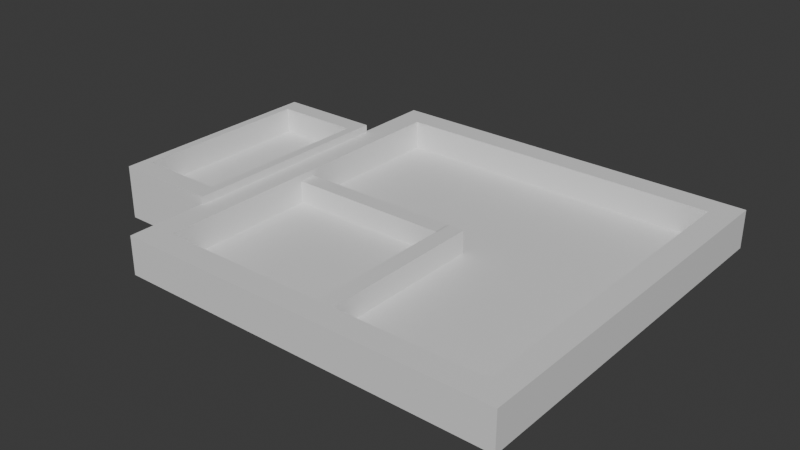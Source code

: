 # Source: shop.blend  (saved by Blender 5.0.119; exported with 4.5.12 LTS)
import bpy
from mathutils import Matrix  # noqa: F401  (used for matrix-valued properties, if any)

bpy.ops.wm.read_factory_settings(use_empty=True)
scene = bpy.context.scene
scene.name = 'Scene'

# ---- collections
col_collection = bpy.data.collections.new('Collection'); scene.collection.children.link(col_collection)

# ---- materials (node trees are filled in below, after node groups)
mat_wood = bpy.data.materials.new('wood')
mat_wood.alpha_threshold = 0.0
mat_wood.use_backface_culling_lightprobe_volume = False
mat_wood.roughness = 0.5
mat_wood.line_color = (0.0, 0.0, 0.0, 1.0)

# ---- material node trees
mat_wood.use_nodes = True; mat_wood.node_tree.nodes.clear()
_N = mat_wood.node_tree.nodes; _L = mat_wood.node_tree.links
n0 = _N.new('ShaderNodeOutputMaterial'); n0.name = 'Material Output'; n0.location = (200, 100)
n1 = _N.new('ShaderNodeBsdfPrincipled'); n1.name = 'Principled BSDF'; n1.location = (-200, 100)
_L.new(n1.outputs[0], n0.inputs[0])
n0.is_active_output = True

# ---- world
world_world = bpy.data.worlds.new('World'); scene.world = world_world
world_world.use_nodes = True; world_world.node_tree.nodes.clear()
_N = world_world.node_tree.nodes; _L = world_world.node_tree.links
n0 = _N.new('ShaderNodeOutputWorld'); n0.name = 'World Output'; n0.location = (200, 100)
n1 = _N.new('ShaderNodeBackground'); n1.name = 'Background'; n1.location = (-200, 100)
n1.inputs[0].default_value = (0.05088, 0.05088, 0.05088, 1.0)
_L.new(n1.outputs[0], n0.inputs[0])
n0.is_active_output = True
world_world.color = (0.05088, 0.05088, 0.05088)
world_world.sun_shadow_jitter_overblur = 0.0

# ---- meshes
me_x = bpy.data.meshes.new('立方体')
me_x.from_pydata([(-1.0, -1.0, -1.0), (-1.0, -1.0, 1.0), (-1.0, 1.0, -1.0), (-1.0, 1.0, 1.0), (1.0, -1.0, -1.0), (1.0, -1.0, 1.0), (1.0, 1.0, -1.0), (1.0, 1.0, 1.0), (-0.8716, 0.8716, -1.0), (-0.8716, -0.8716, -1.0), (0.8716, 0.8716, -1.0), (0.8716, -0.8716, -1.0), (-0.8716, 0.8716, 0.5153), (-0.8716, -0.8716, 0.5153), (0.8716, 0.8716, 0.5153), (0.8716, -0.8716, 0.5153), (-0.9955, -0.04444, 0.6511), (-0.9955, -0.04444, -0.6511), (-0.9955, 0.04444, 0.6511), (-0.9955, 0.04444, -0.6511), (-0.01544, -0.04444, 0.6511), (-0.01544, -0.04444, -0.6511), (-0.01544, 0.04444, 0.6511), (-0.01544, 0.04444, -0.6511), (-0.01695, 0.04478, 0.6511), (-0.01695, 0.04478, -0.6511), (0.07193, 0.04478, 0.6511), (0.07193, 0.04478, -0.6511), (-0.01695, -0.9352, 0.6511), (-0.01695, -0.9352, -0.6511), (0.07193, -0.9352, 0.6511), (0.07193, -0.9352, -0.6511)], [], [(0, 1, 3, 2), (2, 3, 7, 6), (6, 7, 5, 4), (4, 5, 1, 0), (2, 6, 10, 8), (7, 3, 1, 5), (11, 9, 13, 15), (0, 2, 8, 9), (6, 4, 11, 10), (4, 0, 9, 11), (12, 14, 15, 13), (8, 10, 14, 12), (10, 11, 15, 14), (9, 8, 12, 13), (16, 18, 19, 17), (18, 22, 23, 19), (22, 20, 21, 23), (20, 16, 17, 21), (18, 16, 20, 22), (23, 21, 17, 19), (24, 26, 27, 25), (26, 30, 31, 27), (30, 28, 29, 31), (28, 24, 25, 29), (26, 24, 28, 30), (31, 29, 25, 27)])
_uv = me_x.uv_layers.new(name='UV贴图')
_uv.uv.foreach_set('vector', [0.215, 0.215, 9.398e-09, 0.215, 2.563e-08, 1.935e-15, 0.215, 1.623e-08, 0.215, 0.43, 5.981e-09, 0.43, 2.221e-08, 0.215, 0.215, 0.215, 0.43, 0.215, 0.215, 0.215, 0.215, 3.417e-09, 0.43, 1.965e-08, 0.43, 0.43, 0.215, 0.43, 0.215, 0.215, 0.43, 0.215, 0.215, 0.43, 0.215, 0.645, 0.2012, 0.6312, 0.2012, 0.4438, 0.645, 2.307e-08, 0.645, 0.215, 0.43, 0.215, 0.43, 6.834e-09, 0.8079, 0.5799, 0.8079, 0.7673, 0.645, 0.7673, 0.645, 0.5799, 1.88e-08, 0.43, 0.215, 0.43, 0.2012, 0.4438, 0.0138, 0.4438, 0.215, 0.645, 2.564e-09, 0.645, 0.0138, 0.6312, 0.2012, 0.6312, 2.564e-09, 0.645, 1.88e-08, 0.43, 0.0138, 0.4438, 0.0138, 0.6312, 0.8324, 0.215, 0.8324, 0.4024, 0.645, 0.4024, 0.645, 0.215, 0.5929, 0.645, 0.5929, 0.8324, 0.43, 0.8324, 0.43, 0.645, 0.8079, 0.7673, 0.8079, 0.9547, 0.645, 0.9547, 0.645, 0.7673, 0.9708, 0.5799, 0.9708, 0.7673, 0.8079, 0.7673, 0.8079, 0.5799, 0.6025, 0.645, 0.5929, 0.645, 0.5929, 0.785, 0.6025, 0.785, 0.5354, 0.8324, 0.43, 0.8324, 0.43, 0.9724, 0.5354, 0.9724, 0.612, 0.645, 0.6025, 0.645, 0.6025, 0.785, 0.612, 0.785, 0.6407, 0.8324, 0.5354, 0.8324, 0.5354, 0.9724, 0.6407, 0.9724, 0.6407, 0.645, 0.6311, 0.645, 0.6311, 0.7504, 0.6407, 0.7504, 0.9217, 0.7673, 0.9121, 0.7673, 0.9121, 0.8726, 0.9217, 0.8726, 0.6216, 0.645, 0.612, 0.645, 0.612, 0.785, 0.6216, 0.785, 0.1054, 0.86, 0.0, 0.86, 0.0, 1.0, 0.1054, 1.0, 0.6311, 0.645, 0.6216, 0.645, 0.6216, 0.785, 0.6311, 0.785, 0.2107, 0.86, 0.1054, 0.86, 0.1054, 1.0, 0.2107, 1.0, 0.9217, 0.8726, 0.9312, 0.8726, 0.9312, 0.7673, 0.9217, 0.7673, 0.9362, 0.4024, 0.9267, 0.4024, 0.9267, 0.5077, 0.9362, 0.5077])
me_x.materials.append(mat_wood)
me_x.update()
me_003 = bpy.data.meshes.new('立方体.003')
me_003.from_pydata([(-1.0, -1.0, -1.0), (-1.0, -1.0, 1.0), (-1.0, 1.0, -1.0), (-1.0, 1.0, 1.0), (1.0, -1.0, -1.0), (1.0, -1.0, 1.0), (1.0, 1.0, -1.0), (1.0, 1.0, 1.0), (-0.8254, -0.8254, 1.0), (-0.8254, 0.8254, 1.0), (0.8254, 0.8254, 1.0), (0.8254, -0.8254, 1.0), (-0.8254, -0.8254, 0.03053), (-0.8254, 0.8254, 0.03053), (0.8254, 0.8254, 0.03053), (0.8254, -0.8254, 0.03053)], [], [(0, 1, 3, 2), (2, 3, 7, 6), (6, 7, 5, 4), (4, 5, 1, 0), (2, 6, 4, 0), (7, 3, 9, 10), (11, 10, 14, 15), (5, 7, 10, 11), (3, 1, 8, 9), (1, 5, 11, 8), (14, 13, 12, 15), (9, 8, 12, 13), (8, 11, 15, 12), (10, 9, 13, 14)])
_uv = me_003.uv_layers.new(name='UV贴图')
_uv.uv.foreach_set('vector', [0.645, 0.43, 0.43, 0.43, 0.43, 0.215, 0.645, 0.215, 0.43, 0.645, 0.215, 0.645, 0.215, 0.43, 0.43, 0.43, 0.645, 0.645, 0.43, 0.645, 0.43, 0.43, 0.645, 0.43, 0.215, 0.86, -8.532e-10, 0.86, 1.538e-08, 0.645, 0.215, 0.645, 0.86, 2.008e-08, 0.86, 0.215, 0.645, 0.215, 0.645, 3.844e-09, 0.43, 0.645, 0.43, 0.86, 0.4112, 0.8412, 0.4112, 0.6638, 0.8225, 0.5799, 0.8225, 0.4024, 0.9267, 0.4024, 0.9267, 0.5799, 0.215, 0.645, 0.43, 0.645, 0.4112, 0.6638, 0.2338, 0.6638, 0.43, 0.86, 0.215, 0.86, 0.2338, 0.8412, 0.4112, 0.8412, 0.215, 0.86, 0.215, 0.645, 0.2338, 0.6638, 0.2338, 0.8412, 0.8225, 0.4024, 0.8225, 0.5799, 0.645, 0.5799, 0.645, 0.4024, 0.8324, 0.3925, 0.8324, 0.215, 0.9366, 0.215, 0.9366, 0.3925, 0.8079, 0.9447, 0.8079, 0.7673, 0.9121, 0.7673, 0.9121, 0.9447, 0.86, 0.1775, 0.86, -5.554e-09, 0.9642, 2.314e-09, 0.9642, 0.1775])
me_003.materials.append(mat_wood)
me_003.update()

# ---- objects
ob_x = bpy.data.objects.new('立方体', me_x)
ob_003 = bpy.data.objects.new('立方体.003', me_003)

# ---- transforms, parenting, visibility, modifiers, constraints
ob_x.location = (0.0, 0.0, 0.0)
ob_x.scale = (7.071, 7.071, -0.7128)
ob_003.location = (-8.933, 0.0, 0.0)
ob_003.scale = (1.936, 4.125, 1.0)

# ---- collection membership
col_collection.objects.link(ob_x)
col_collection.objects.link(ob_003)

# ---- scene / render settings (as saved in the file)
scene.frame_start = 1; scene.frame_end = 250; scene.frame_set(1)
scene.render.engine = 'BLENDER_EEVEE_NEXT'
scene.render.bake_bias = 0.0
scene.render.bake_samples = 0
scene.cycles.sampling_pattern = 'TABULATED_SOBOL'
scene.eevee.use_volume_custom_range = False
bpy.context.view_layer.update()

# ---- added for rendering (the .blend has no active camera and no usable light): camera, sun
cam_auto = bpy.data.cameras.new('AutoCamera')
cam_auto.lens = 50.0
cam_auto.sensor_width = 36.0
cam_auto.clip_end = 1000.0
ob_auto_camera = bpy.data.objects.new('AutoCamera', cam_auto)
scene.collection.objects.link(ob_auto_camera)
ob_auto_camera.location = (19.318, -25.4603, 16.9735)
ob_auto_camera.rotation_euler = (1.09748, -7.21219e-08, 0.694738)
scene.camera = ob_auto_camera
light_auto_sun = bpy.data.lights.new('AutoSun', 'SUN')
light_auto_sun.energy = 3.0
light_auto_sun.angle = 0.0523599
ob_auto_sun = bpy.data.objects.new('AutoSun', light_auto_sun)
scene.collection.objects.link(ob_auto_sun)
ob_auto_sun.rotation_euler = (0.872665, 0.174533, 0.523599)
bpy.context.view_layer.update()
